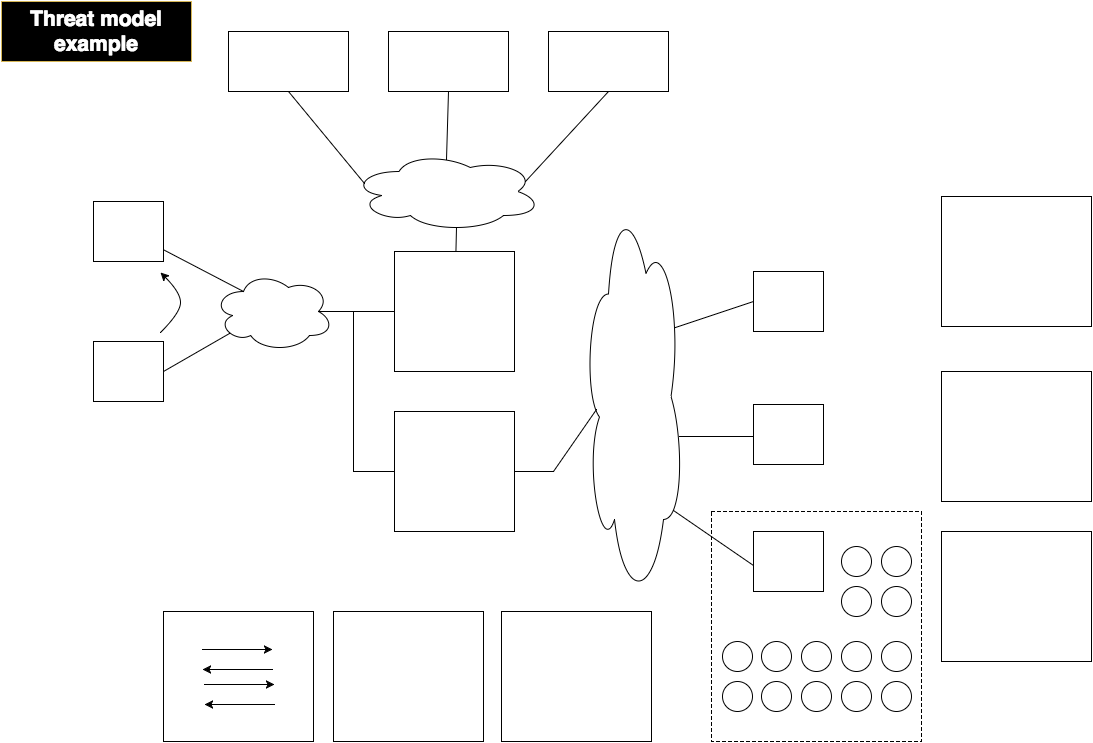

The diagram above was exported from draw.io. Its source (the exported page's mxGraphModel, read from the mxfile embedded in the PNG):
<mxGraphModel dx="901" dy="463" grid="1" gridSize="10" guides="1" tooltips="1" connect="1" arrows="1" fold="1" page="1" pageScale="1" pageWidth="1169" pageHeight="826" background="#ffffff" math="0" shadow="0">
  <root>
    <mxCell id="0" />
    <mxCell id="1" parent="0" />
    <mxCell id="2" value="" style="whiteSpace=wrap;html=1;" vertex="1" parent="1">
      <mxGeometry x="557" y="40" width="120" height="60" as="geometry" />
    </mxCell>
    <mxCell id="3" value="" style="whiteSpace=wrap;html=1;" vertex="1" parent="1">
      <mxGeometry x="397" y="40" width="120" height="60" as="geometry" />
    </mxCell>
    <mxCell id="4" value="" style="whiteSpace=wrap;html=1;" vertex="1" parent="1">
      <mxGeometry x="237" y="40" width="120" height="60" as="geometry" />
    </mxCell>
    <mxCell id="5" value="" style="ellipse;shape=cloud;whiteSpace=wrap;html=1;" vertex="1" parent="1">
      <mxGeometry x="360" y="160" width="190" height="80" as="geometry" />
    </mxCell>
    <mxCell id="6" value="" style="endArrow=none;html=1;entryX=0.5;entryY=1;endFill=0;exitX=0.07;exitY=0.4;exitPerimeter=0;" edge="1" parent="1" source="5" target="4">
      <mxGeometry x="297" y="100" width="50" height="50" as="geometry">
        <mxPoint x="362" y="170" as="sourcePoint" />
        <mxPoint x="-68" y="10" as="targetPoint" />
      </mxGeometry>
    </mxCell>
    <mxCell id="7" value="" style="endArrow=none;html=1;entryX=0.5;entryY=1;endFill=0;exitX=0.502;exitY=0.103;exitPerimeter=0;" edge="1" parent="1" source="5" target="3">
      <mxGeometry x="457" y="100" width="50" height="50" as="geometry">
        <mxPoint x="457" y="150" as="sourcePoint" />
        <mxPoint x="82" y="10" as="targetPoint" />
      </mxGeometry>
    </mxCell>
    <mxCell id="8" value="" style="endArrow=none;html=1;entryX=0.5;entryY=1;endFill=0;exitX=0.917;exitY=0.38;exitPerimeter=0;" edge="1" parent="1" source="5" target="2">
      <mxGeometry x="507" y="100" width="50" height="50" as="geometry">
        <mxPoint x="508" y="180" as="sourcePoint" />
        <mxPoint x="82" y="10" as="targetPoint" />
      </mxGeometry>
    </mxCell>
    <mxCell id="9" value="" style="endArrow=none;html=1;exitX=0.55;exitY=0.95;exitPerimeter=0;endFill=0;" edge="1" parent="1" source="5" target="10">
      <mxGeometry x="463" y="236" width="50" height="50" as="geometry">
        <mxPoint x="152" y="260" as="sourcePoint" />
        <mxPoint x="463" y="280" as="targetPoint" />
      </mxGeometry>
    </mxCell>
    <mxCell id="10" value="" style="whiteSpace=wrap;html=1;" vertex="1" parent="1">
      <mxGeometry x="403" y="260" width="120" height="120" as="geometry" />
    </mxCell>
    <mxCell id="11" value="" style="endArrow=none;html=1;exitX=0;exitY=0.5;endFill=0;entryX=0.875;entryY=0.5;entryPerimeter=0;" edge="1" parent="1" source="10" target="12">
      <mxGeometry x="327" y="320" width="50" height="50" as="geometry">
        <mxPoint x="-118" y="60" as="sourcePoint" />
        <mxPoint x="312" y="320" as="targetPoint" />
      </mxGeometry>
    </mxCell>
    <mxCell id="12" value="" style="ellipse;shape=cloud;whiteSpace=wrap;html=1;" vertex="1" parent="1">
      <mxGeometry x="222" y="280" width="120" height="80" as="geometry" />
    </mxCell>
    <mxCell id="13" value="" style="endArrow=none;html=1;exitX=0.25;exitY=0.25;exitPerimeter=0;endFill=0;" edge="1" parent="1" source="12" target="14">
      <mxGeometry x="172" y="258.2608695652175" width="50" height="50" as="geometry">
        <mxPoint x="32" y="100" as="sourcePoint" />
        <mxPoint x="182" y="250" as="targetPoint" />
      </mxGeometry>
    </mxCell>
    <mxCell id="14" value="" style="whiteSpace=wrap;html=1;" vertex="1" parent="1">
      <mxGeometry x="102" y="210" width="70" height="60" as="geometry" />
    </mxCell>
    <mxCell id="15" value="" style="whiteSpace=wrap;html=1;" vertex="1" parent="1">
      <mxGeometry x="102" y="350" width="70" height="60" as="geometry" />
    </mxCell>
    <mxCell id="16" value="" style="endArrow=none;html=1;exitX=0.13;exitY=0.77;exitPerimeter=0;entryX=1;entryY=0.5;endFill=0;" edge="1" parent="1" source="12" target="15">
      <mxGeometry x="172" y="342" width="50" height="50" as="geometry">
        <mxPoint x="32" y="100" as="sourcePoint" />
        <mxPoint x="82" y="50" as="targetPoint" />
      </mxGeometry>
    </mxCell>
    <mxCell id="17" value="" style="curved=1;endArrow=classic;html=1;" edge="1" parent="1">
      <mxGeometry x="169" y="281" width="50" height="50" as="geometry">
        <mxPoint x="169" y="341" as="sourcePoint" />
        <mxPoint x="169" y="281" as="targetPoint" />
        <Array as="points">
          <mxPoint x="189" y="321" />
          <mxPoint x="189" y="301" />
        </Array>
      </mxGeometry>
    </mxCell>
    <mxCell id="18" value="" style="line;direction=south;html=1;strokeWidth=1;" vertex="1" parent="1">
      <mxGeometry x="357" y="320" width="10" height="160" as="geometry" />
    </mxCell>
    <mxCell id="19" value="" style="line;html=1;perimeter=backbonePerimeter;points=[];outlineConnect=0;strokeWidth=1;" vertex="1" parent="1">
      <mxGeometry x="362" y="475" width="40" height="10" as="geometry" />
    </mxCell>
    <mxCell id="20" value="" style="whiteSpace=wrap;html=1;" vertex="1" parent="1">
      <mxGeometry x="403" y="420" width="120" height="120" as="geometry" />
    </mxCell>
    <mxCell id="21" value="" style="endArrow=none;html=1;strokeWidth=1;exitX=1;exitY=0.5;endFill=0;" edge="1" parent="1" source="20">
      <mxGeometry x="523" y="480" width="50" height="50" as="geometry">
        <mxPoint x="-118" y="60" as="sourcePoint" />
        <mxPoint x="562" y="480" as="targetPoint" />
      </mxGeometry>
    </mxCell>
    <mxCell id="22" value="" style="ellipse;shape=cloud;whiteSpace=wrap;html=1;strokeWidth=1;" vertex="1" parent="1">
      <mxGeometry x="592" y="200" width="100" height="410" as="geometry" />
    </mxCell>
    <mxCell id="23" value="" style="endArrow=none;html=1;strokeWidth=1;entryX=0.13;entryY=0.532;entryPerimeter=0;endFill=0;" edge="1" parent="1" target="22">
      <mxGeometry x="562" y="418" width="50" height="50" as="geometry">
        <mxPoint x="562" y="480" as="sourcePoint" />
        <mxPoint x="-68" y="10" as="targetPoint" />
      </mxGeometry>
    </mxCell>
    <mxCell id="24" value="" style="endArrow=none;html=1;strokeWidth=1;exitX=0.924;exitY=0.331;exitPerimeter=0;endFill=0;entryX=0;entryY=0.5;" edge="1" parent="1" source="22" target="25">
      <mxGeometry x="684" y="310" width="50" height="50" as="geometry">
        <mxPoint x="-68" y="230" as="sourcePoint" />
        <mxPoint x="762" y="290" as="targetPoint" />
      </mxGeometry>
    </mxCell>
    <mxCell id="25" value="" style="whiteSpace=wrap;html=1;" vertex="1" parent="1">
      <mxGeometry x="762" y="280" width="70" height="60" as="geometry" />
    </mxCell>
    <mxCell id="26" value="" style="whiteSpace=wrap;html=1;" vertex="1" parent="1">
      <mxGeometry x="762" y="413" width="70" height="60" as="geometry" />
    </mxCell>
    <mxCell id="27" value="" style="whiteSpace=wrap;html=1;" vertex="1" parent="1">
      <mxGeometry x="762" y="540" width="70" height="60" as="geometry" />
    </mxCell>
    <mxCell id="28" value="" style="endArrow=none;html=1;strokeWidth=1;exitX=0.956;exitY=0.598;exitPerimeter=0;endFill=0;entryX=0.001;entryY=0.534;entryPerimeter=0;" edge="1" parent="1" source="22" target="26">
      <mxGeometry x="688" y="445" width="50" height="50" as="geometry">
        <mxPoint x="689.8965517241379" y="445.62068965517244" as="sourcePoint" />
        <mxPoint x="732" y="445" as="targetPoint" />
      </mxGeometry>
    </mxCell>
    <mxCell id="29" value="" style="endArrow=none;html=1;strokeWidth=1;exitX=0.899;exitY=0.778;exitPerimeter=0;entryX=-0.002;entryY=0.567;entryPerimeter=0;endFill=0;" edge="1" parent="1" source="22" target="27">
      <mxGeometry x="682" y="519" width="50" height="50" as="geometry">
        <mxPoint x="382" y="310" as="sourcePoint" />
        <mxPoint x="432" y="260" as="targetPoint" />
      </mxGeometry>
    </mxCell>
    <mxCell id="30" value="" style="whiteSpace=wrap;html=1;" vertex="1" parent="1">
      <mxGeometry x="950" y="540" width="150" height="130" as="geometry" />
    </mxCell>
    <mxCell id="31" value="" style="whiteSpace=wrap;html=1;" vertex="1" parent="1">
      <mxGeometry x="950" y="380" width="150" height="130" as="geometry" />
    </mxCell>
    <mxCell id="32" value="" style="whiteSpace=wrap;html=1;" vertex="1" parent="1">
      <mxGeometry x="950" y="205" width="150" height="130" as="geometry" />
    </mxCell>
    <mxCell id="33" value="" style="whiteSpace=wrap;html=1;strokeWidth=1;fillColor=none;dashed=1;perimeterSpacing=8;" vertex="1" parent="1">
      <mxGeometry x="720" y="520" width="210" height="230" as="geometry" />
    </mxCell>
    <mxCell id="34" value="" style="ellipse;whiteSpace=wrap;html=1;strokeWidth=1;fillColor=none;" vertex="1" parent="1">
      <mxGeometry x="850" y="555" width="30" height="30" as="geometry" />
    </mxCell>
    <mxCell id="35" value="" style="ellipse;whiteSpace=wrap;html=1;strokeWidth=1;fillColor=none;" vertex="1" parent="1">
      <mxGeometry x="890" y="555" width="30" height="30" as="geometry" />
    </mxCell>
    <mxCell id="36" value="" style="ellipse;whiteSpace=wrap;html=1;strokeWidth=1;fillColor=none;" vertex="1" parent="1">
      <mxGeometry x="850" y="595" width="30" height="30" as="geometry" />
    </mxCell>
    <mxCell id="37" value="" style="ellipse;whiteSpace=wrap;html=1;strokeWidth=1;fillColor=none;" vertex="1" parent="1">
      <mxGeometry x="890" y="595" width="30" height="30" as="geometry" />
    </mxCell>
    <mxCell id="38" value="" style="ellipse;whiteSpace=wrap;html=1;strokeWidth=1;fillColor=none;" vertex="1" parent="1">
      <mxGeometry x="850" y="650" width="30" height="30" as="geometry" />
    </mxCell>
    <mxCell id="39" value="" style="ellipse;whiteSpace=wrap;html=1;strokeWidth=1;fillColor=none;" vertex="1" parent="1">
      <mxGeometry x="890" y="650" width="30" height="30" as="geometry" />
    </mxCell>
    <mxCell id="40" value="" style="ellipse;whiteSpace=wrap;html=1;strokeWidth=1;fillColor=none;" vertex="1" parent="1">
      <mxGeometry x="850" y="690" width="30" height="30" as="geometry" />
    </mxCell>
    <mxCell id="41" value="" style="ellipse;whiteSpace=wrap;html=1;strokeWidth=1;fillColor=none;" vertex="1" parent="1">
      <mxGeometry x="890" y="690" width="30" height="30" as="geometry" />
    </mxCell>
    <mxCell id="42" value="" style="ellipse;whiteSpace=wrap;html=1;strokeWidth=1;fillColor=none;" vertex="1" parent="1">
      <mxGeometry x="770" y="650" width="30" height="30" as="geometry" />
    </mxCell>
    <mxCell id="43" value="" style="ellipse;whiteSpace=wrap;html=1;strokeWidth=1;fillColor=none;" vertex="1" parent="1">
      <mxGeometry x="810" y="650" width="30" height="30" as="geometry" />
    </mxCell>
    <mxCell id="44" value="" style="ellipse;whiteSpace=wrap;html=1;strokeWidth=1;fillColor=none;" vertex="1" parent="1">
      <mxGeometry x="770" y="690" width="30" height="30" as="geometry" />
    </mxCell>
    <mxCell id="45" value="" style="ellipse;whiteSpace=wrap;html=1;strokeWidth=1;fillColor=none;" vertex="1" parent="1">
      <mxGeometry x="810" y="690" width="30" height="30" as="geometry" />
    </mxCell>
    <mxCell id="46" value="" style="ellipse;whiteSpace=wrap;html=1;strokeWidth=1;fillColor=none;" vertex="1" parent="1">
      <mxGeometry x="731" y="650" width="30" height="30" as="geometry" />
    </mxCell>
    <mxCell id="47" value="" style="ellipse;whiteSpace=wrap;html=1;strokeWidth=1;fillColor=none;direction=south;" vertex="1" parent="1">
      <mxGeometry x="731" y="690" width="30" height="30" as="geometry" />
    </mxCell>
    <mxCell id="48" value="" style="whiteSpace=wrap;html=1;" vertex="1" parent="1">
      <mxGeometry x="510" y="620" width="150" height="130" as="geometry" />
    </mxCell>
    <mxCell id="49" value="" style="whiteSpace=wrap;html=1;" vertex="1" parent="1">
      <mxGeometry x="342" y="620" width="150" height="130" as="geometry" />
    </mxCell>
    <mxCell id="50" value="" style="whiteSpace=wrap;html=1;" vertex="1" parent="1">
      <mxGeometry x="172" y="620" width="150" height="130" as="geometry" />
    </mxCell>
    <mxCell id="51" value="" style="endArrow=classic;html=1;strokeWidth=1;" edge="1" parent="1">
      <mxGeometry x="211" y="658" width="50" height="50" as="geometry">
        <mxPoint x="211" y="658" as="sourcePoint" />
        <mxPoint x="281" y="658" as="targetPoint" />
      </mxGeometry>
    </mxCell>
    <mxCell id="52" value="" style="endArrow=none;html=1;strokeWidth=1;startArrow=classic;startFill=1;endFill=0;" edge="1" parent="1">
      <mxGeometry x="211" y="678" width="50" height="50" as="geometry">
        <mxPoint x="211" y="678" as="sourcePoint" />
        <mxPoint x="281" y="678" as="targetPoint" />
      </mxGeometry>
    </mxCell>
    <mxCell id="53" value="" style="endArrow=classic;html=1;strokeWidth=1;" edge="1" parent="1">
      <mxGeometry x="213" y="693" width="50" height="50" as="geometry">
        <mxPoint x="213" y="693" as="sourcePoint" />
        <mxPoint x="283" y="693" as="targetPoint" />
      </mxGeometry>
    </mxCell>
    <mxCell id="54" value="" style="endArrow=none;html=1;strokeWidth=1;startArrow=classic;startFill=1;endFill=0;" edge="1" parent="1">
      <mxGeometry x="213" y="713" width="50" height="50" as="geometry">
        <mxPoint x="213" y="713" as="sourcePoint" />
        <mxPoint x="283" y="713" as="targetPoint" />
      </mxGeometry>
    </mxCell>
    <mxCell id="619dd6a336f818c4-54" value="Threat model example" style="text;html=1;align=center;verticalAlign=middle;whiteSpace=wrap;overflow=hidden;fontSize=21;fontStyle=1;plain-yellow;fillColor=#000000;gradientColor=none;fontColor=#FFFFFF;" vertex="1" parent="1">
      <mxGeometry x="10" y="10" width="190" height="60" as="geometry" />
    </mxCell>
  </root>
</mxGraphModel>